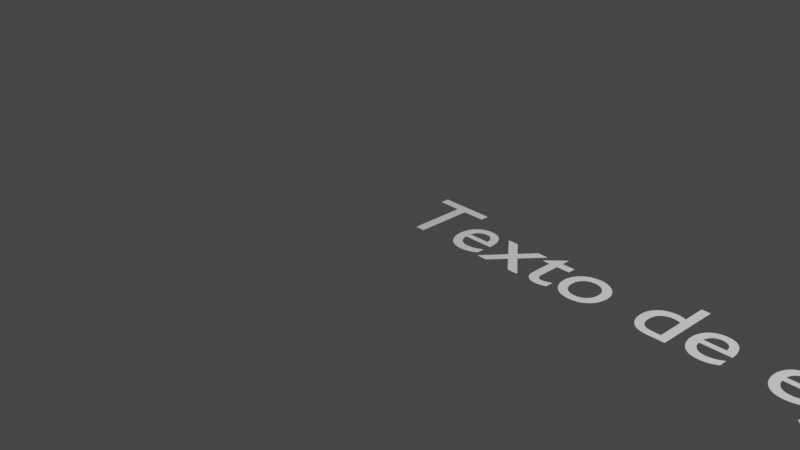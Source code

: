 # Source: font-3D-1.blend  (saved by Blender 3.5.10; exported with 4.5.12 LTS)
import bpy
from mathutils import Matrix  # noqa: F401  (used for matrix-valued properties, if any)

bpy.ops.wm.read_factory_settings(use_empty=True)
scene = bpy.context.scene
scene.name = 'Scene'

# ---- collections
col_collection = bpy.data.collections.new('Collection'); scene.collection.children.link(col_collection)

# ---- world
world_world = bpy.data.worlds.new('World'); scene.world = world_world
world_world.use_nodes = True; world_world.node_tree.nodes.clear()
_N = world_world.node_tree.nodes; _L = world_world.node_tree.links
n0 = _N.new('ShaderNodeOutputWorld'); n0.name = 'World Output'; n0.location = (300, 300)
n1 = _N.new('ShaderNodeBackground'); n1.name = 'Background'; n1.location = (10, 300)
n1.inputs[0].default_value = (0.05088, 0.05088, 0.05088, 1.0)
_L.new(n1.outputs[0], n0.inputs[0])
n0.is_active_output = True
world_world.color = (0.05088, 0.05088, 0.05088)
world_world.use_sun_shadow = False
world_world.sun_shadow_jitter_overblur = 0.0

# ---- cameras
cam_camera = bpy.data.cameras.new('Camera')
cam_camera.clip_end = 100.0
cam_camera.ortho_scale = 7.314

# ---- lights
light_light = bpy.data.lights.new('Light', 'POINT')
light_light.transmission_factor = 0.0
light_light.energy = 1000.0
light_light.shadow_soft_size = 0.1
light_light.shadow_maximum_resolution = 0.006
light_light.use_absolute_resolution = True

# ---- curves / text
txt_text = bpy.data.curves.new('Text', 'FONT')
txt_text.dimensions = '2D'
txt_text.body = 'Texto de ejemplo'

# ---- objects
ob_light = bpy.data.objects.new('Light', light_light)
ob_camera = bpy.data.objects.new('Camera', cam_camera)
ob_text = bpy.data.objects.new('Text', txt_text)

# ---- transforms, parenting, visibility, modifiers, constraints
ob_light.location = (4.076, 1.005, 5.904)
ob_light.rotation_euler = (0.6503, 0.05522, 1.866)
ob_light.lock_rotations_4d = False
ob_light.empty_display_type = 'ARROWS'
ob_light.color = (0.0, 0.0, 0.0, 0.0)
ob_light.lineart.crease_threshold = 0.0
ob_camera.location = (7.359, -6.926, 4.958)
ob_camera.rotation_euler = (1.109, 0.0, 0.8149)
ob_camera.lock_rotations_4d = False
ob_camera.empty_display_type = 'ARROWS'
ob_camera.color = (0.0, 0.0, 0.0, 0.0)
ob_camera.display_type = 'WIRE'
ob_camera.lineart.crease_threshold = 0.0
ob_text.location = (0.0, 0.0, 0.0)

# ---- collection membership
col_collection.objects.link(ob_light)
col_collection.objects.link(ob_camera)
col_collection.objects.link(ob_text)

# ---- scene / render settings (as saved in the file)
scene.camera = ob_camera
scene.frame_start = 1; scene.frame_end = 250; scene.frame_set(1)
scene.render.engine = 'BLENDER_EEVEE_NEXT'
scene.cycles.sampling_pattern = 'TABULATED_SOBOL'
scene.view_settings.view_transform = 'Filmic'
bpy.context.view_layer.update()
